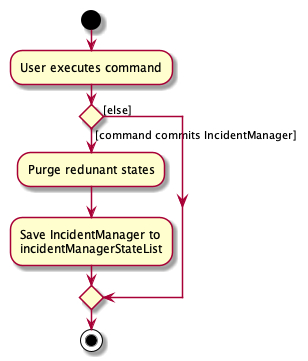

The diagram above was rendered by PlantUML. Its source (embedded in the PNG):
@startuml
start
:User executes command;


if () then ([command commits IncidentManager])
    :Purge redunant states;
    :Save IncidentManager to
    incidentManagerStateList;
else ([else])
endif
stop
@enduml